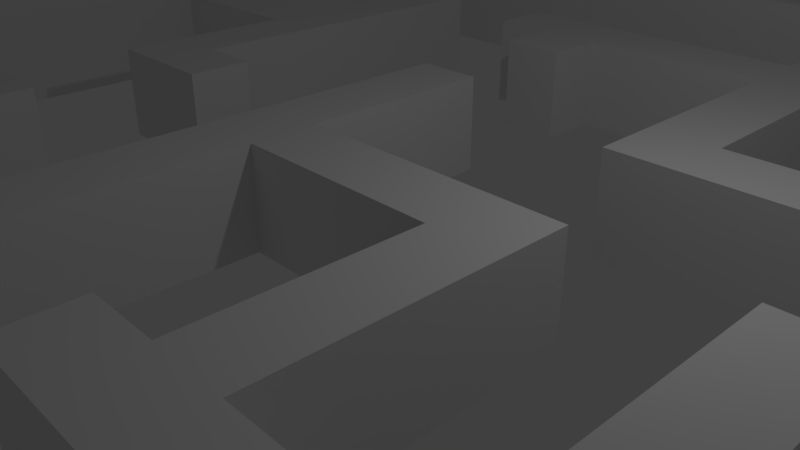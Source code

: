 # Source: MapLvl1.blend  (saved by Blender 2.78.0; exported with 4.5.12 LTS)
import bpy
from mathutils import Matrix  # noqa: F401  (used for matrix-valued properties, if any)

bpy.ops.wm.read_factory_settings(use_empty=True)
scene = bpy.context.scene
scene.name = 'Scene'

# ---- collections
col_collection_1 = bpy.data.collections.new('Collection 1'); scene.collection.children.link(col_collection_1)

# ---- images (referenced by path relative to the original .blend; pixels are not part of the script)
import os
ASSET_DIR = os.environ.get("B2B_ASSET_DIR", "")  # directory of the original .blend (textures are referenced by path, not embedded)
HERE = os.path.dirname(os.path.abspath(__file__))  # packed textures are extracted next to this script under _unpacked/

def load_image(name, relpath, width, height, colorspace="sRGB"):
    """Load a texture the original file referenced (path relative to the .blend, or extracted next to this script)."""
    p = next((c for c in (os.path.join(HERE, relpath), os.path.join(ASSET_DIR, relpath)) if relpath and os.path.exists(c)), "")
    if p:
        img = bpy.data.images.load(p, check_existing=True)
        img.name = name
    else:  # same state as the original file: an image datablock whose file is absent (Cycles renders it pink)
        img = bpy.data.images.new(name, width, height)
        img.source = "FILE"
        img.filepath = "//" + (relpath or name)
    img.colorspace_settings.name = colorspace
    return img
img_material_diffuse_color = load_image('Material Diffuse Color', 'Map lvl1 AO.png', 1024, 1024, 'sRGB')

# ---- materials (node trees are filled in below, after node groups)
mat_material = bpy.data.materials.new('Material')
mat_material.alpha_threshold = 0.0
mat_material.roughness = 0.5

# ---- material node trees
mat_material.use_nodes = True; mat_material.node_tree.nodes.clear()
_N = mat_material.node_tree.nodes; _L = mat_material.node_tree.links
n0 = _N.new('ShaderNodeOutputMaterial'); n0.name = 'Material Output'; n0.location = (300, 300)
n1 = _N.new('ShaderNodeBsdfDiffuse'); n1.name = 'Diffuse BSDF'; n1.location = (10, 300)
n2 = _N.new('ShaderNodeTexImage'); n2.name = 'Image Texture'; n2.location = (0, 0)
n2.width = 140
n2.image = img_material_diffuse_color
_L.new(n1.outputs[0], n0.inputs[0])
n0.is_active_output = True

# ---- world
world_world = bpy.data.worlds.new('World'); scene.world = world_world
world_world.color = (0.05088, 0.05088, 0.05088)
world_world.use_sun_shadow = False
world_world.sun_shadow_jitter_overblur = 0.0
world_world.cycles.sampling_method = 'MANUAL'

# ---- cameras
cam_camera = bpy.data.cameras.new('Camera')
cam_camera.clip_end = 100.0
cam_camera.lens = 35.0
cam_camera.sensor_width = 32.0
cam_camera.sensor_height = 18.0
cam_camera.ortho_scale = 7.314
cam_camera.dof.focus_distance = 0.0

# ---- lights
light_lamp = bpy.data.lights.new('Lamp', 'POINT')
light_lamp.transmission_factor = 0.0
light_lamp.cutoff_distance = 30.0
light_lamp.energy = 100.0
light_lamp.shadow_buffer_clip_start = 1.001
light_lamp.shadow_soft_size = 0.1
light_lamp.shadow_maximum_resolution = 0.006
light_lamp.use_absolute_resolution = True

# ---- meshes
me_cube_001 = bpy.data.meshes.new('Cube.001')
me_cube_001.from_pydata([(10.0, 10.0, 0.0), (9.0, 10.0, 0.0), (8.0, 10.0, 0.0), (7.0, 10.0, 0.0), (6.0, 10.0, 0.0), (5.0, 10.0, 0.0), (4.0, 10.0, 0.0), (3.0, 10.0, 0.0), (2.0, 10.0, 0.0), (1.0, 10.0, 0.0), (10.0, 1.0, 0.0), (10.0, 2.0, 0.0), (10.0, 3.0, 0.0), (10.0, 4.0, 0.0), (10.0, 5.0, 0.0), (10.0, 6.0, 0.0), (10.0, 7.0, 0.0), (10.0, 8.0, 0.0), (10.0, 9.0, 0.0), (2.0, 2.0, 0.0), (2.0, 3.0, 0.0), (2.0, 4.0, 0.0), (2.0, 5.0, 0.0), (2.0, 6.0, 0.0), (2.0, 7.0, 0.0), (2.0, 8.0, 0.0), (2.0, 9.0, 0.0), (3.0, 2.0, 0.0), (3.0, 3.0, 0.0), (3.0, 4.0, 0.0), (3.0, 5.0, 0.0), (3.0, 6.0, 0.0), (3.0, 7.0, 0.0), (3.0, 8.0, 0.0), (3.0, 9.0, 0.0), (4.0, 2.0, 0.0), (4.0, 3.0, 0.0), (5.0, 2.0, 0.0), (5.0, 3.0, 0.0), (4.0, 9.0, 0.0), (5.0, 9.0, 0.0), (6.0, 9.0, 0.0), (7.0, 2.0, 0.0), (7.0, 3.0, 0.0), (7.0, 9.0, 0.0), (8.0, 2.0, 0.0), (8.0, 3.0, 0.0), (8.0, 9.0, 0.0), (9.0, 1.0, 0.0), (9.0, 2.0, 0.0), (9.0, 3.0, 0.0), (9.0, 4.0, 0.0), (9.0, 5.0, 0.0), (9.0, 6.0, 0.0), (9.0, 7.0, 0.0), (9.0, 8.0, 0.0), (9.0, 9.0, 0.0), (-10.0, 10.0, 0.0), (0.0, 10.0, 0.0), (-9.0, 10.0, 0.0), (-8.0, 10.0, 0.0), (-7.0, 10.0, 0.0), (-6.0, 10.0, 0.0), (-5.0, 10.0, 0.0), (-4.0, 10.0, 0.0), (-3.0, 10.0, 0.0), (-2.0, 10.0, 0.0), (-1.0, 10.0, 0.0), (-10.0, 1.0, 0.0), (-10.0, 2.0, 0.0), (-10.0, 3.0, 0.0), (-10.0, 4.0, 0.0), (-10.0, 5.0, 0.0), (-10.0, 6.0, 0.0), (-10.0, 7.0, 0.0), (-10.0, 8.0, 0.0), (-10.0, 9.0, 0.0), (0.0, 9.0, 0.0), (0.0, 7.0, 0.0), (0.0, 6.0, 0.0), (-1.0, 6.0, 0.0), (-1.0, 7.0, 0.0), (-1.0, 9.0, 0.0), (-1.0, 1.0, 0.0), (-1.0, 2.0, 0.0), (-1.0, 3.0, 0.0), (-2.0, 6.0, 0.0), (-2.0, 7.0, 0.0), (-2.0, 9.0, 0.0), (-2.0, 1.0, 0.0), (-2.0, 2.0, 0.0), (-2.0, 3.0, 0.0), (-3.0, 6.0, 0.0), (-3.0, 7.0, 0.0), (-3.0, 9.0, 0.0), (-4.0, 9.0, 0.0), (-4.0, 1.0, 0.0), (-5.0, 9.0, 0.0), (-5.0, 1.0, 0.0), (-5.0, 2.0, 0.0), (-5.0, 3.0, 0.0), (-5.0, 4.0, 0.0), (-5.0, 5.0, 0.0), (-5.0, 6.0, 0.0), (-5.0, 7.0, 0.0), (-6.0, 9.0, 0.0), (-6.0, 1.0, 0.0), (-6.0, 2.0, 0.0), (-6.0, 3.0, 0.0), (-6.0, 5.0, 0.0), (-6.0, 6.0, 0.0), (-6.0, 7.0, 0.0), (-7.0, 9.0, 0.0), (-9.0, 5.0, 0.0), (-8.0, 9.0, 0.0), (-9.0, 1.0, 0.0), (-9.0, 2.0, 0.0), (-9.0, 4.0, 0.0), (-9.0, 6.0, 0.0), (-9.0, 7.0, 0.0), (-9.0, 8.0, 0.0), (-9.0, 9.0, 0.0), (10.0, -10.0, 0.0), (10.0, 0.0, 0.0), (9.0, -10.0, 0.0), (8.0, -10.0, 0.0), (7.0, -10.0, 0.0), (6.0, -10.0, 0.0), (5.0, -10.0, 0.0), (4.0, -10.0, 0.0), (3.0, -10.0, 0.0), (2.0, -10.0, 0.0), (1.0, -10.0, 0.0), (10.0, -1.0, 0.0), (10.0, -2.0, 0.0), (10.0, -3.0, 0.0), (10.0, -4.0, 0.0), (10.0, -5.0, 0.0), (10.0, -6.0, 0.0), (10.0, -7.0, 0.0), (10.0, -8.0, 0.0), (10.0, -9.0, 0.0), (2.0, 0.0, 0.0), (3.0, 0.0, 0.0), (5.0, 0.0, 0.0), (6.0, 0.0, 0.0), (9.0, 0.0, 0.0), (2.0, -1.0, 0.0), (2.0, -2.0, 0.0), (2.0, -3.0, 0.0), (2.0, -4.0, 0.0), (2.0, -5.0, 0.0), (1.0, -9.0, 0.0), (3.0, -1.0, 0.0), (3.0, -2.0, 0.0), (3.0, -3.0, 0.0), (3.0, -4.0, 0.0), (3.0, -5.0, 0.0), (2.0, -9.0, 0.0), (4.0, -4.0, 0.0), (4.0, -5.0, 0.0), (3.0, -9.0, 0.0), (4.0, -9.0, 0.0), (5.0, -1.0, 0.0), (5.0, -2.0, 0.0), (5.0, -3.0, 0.0), (5.0, -4.0, 0.0), (5.0, -5.0, 0.0), (5.0, -6.0, 0.0), (5.0, -7.0, 0.0), (5.0, -9.0, 0.0), (6.0, -1.0, 0.0), (6.0, -2.0, 0.0), (6.0, -3.0, 0.0), (6.0, -4.0, 0.0), (6.0, -5.0, 0.0), (6.0, -6.0, 0.0), (6.0, -7.0, 0.0), (6.0, -9.0, 0.0), (7.0, -9.0, 0.0), (8.0, -9.0, 0.0), (9.0, -1.0, 0.0), (9.0, -2.0, 0.0), (9.0, -3.0, 0.0), (9.0, -4.0, 0.0), (9.0, -5.0, 0.0), (9.0, -6.0, 0.0), (9.0, -7.0, 0.0), (9.0, -8.0, 0.0), (9.0, -9.0, 0.0), (-10.0, -10.0, 0.0), (0.0, -10.0, 0.0), (-10.0, 0.0, 0.0), (1.0, 0.0, 0.0), (-9.0, -10.0, 0.0), (-8.0, -10.0, 0.0), (-7.0, -10.0, 0.0), (-6.0, -10.0, 0.0), (-5.0, -10.0, 0.0), (-4.0, -10.0, 0.0), (-3.0, -10.0, 0.0), (-2.0, -10.0, 0.0), (-1.0, -10.0, 0.0), (-10.0, -1.0, 0.0), (-10.0, -2.0, 0.0), (-10.0, -3.0, 0.0), (-10.0, -4.0, 0.0), (-10.0, -5.0, 0.0), (-10.0, -6.0, 0.0), (-10.0, -7.0, 0.0), (-10.0, -8.0, 0.0), (-10.0, -9.0, 0.0), (0.0, 0.0, 0.0), (-1.0, 0.0, 0.0), (-2.0, 0.0, 0.0), (-4.0, 0.0, 0.0), (-5.0, 0.0, 0.0), (-6.0, 0.0, 0.0), (-9.0, 0.0, 0.0), (0.0, -9.0, 0.0), (1.0, -5.0, 0.0), (1.0, -4.0, 0.0), (1.0, -1.0, 0.0), (0.0, -1.0, 0.0), (-1.0, -9.0, 0.0), (-1.0, -1.0, 0.0), (-1.0, -2.0, 0.0), (-1.0, -3.0, 0.0), (-1.0, -4.0, 0.0), (-1.0, -5.0, 0.0), (-1.0, -6.0, 0.0), (-1.0, -7.0, 0.0), (-2.0, -9.0, 0.0), (-2.0, -1.0, 0.0), (-2.0, -2.0, 0.0), (-2.0, -3.0, 0.0), (-2.0, -4.0, 0.0), (-2.0, -5.0, 0.0), (-2.0, -6.0, 0.0), (-2.0, -7.0, 0.0), (-3.0, -9.0, 0.0), (-4.0, -9.0, 0.0), (-5.0, -9.0, 0.0), (-5.0, -2.0, 0.0), (-5.0, -3.0, 0.0), (-5.0, -4.0, 0.0), (-5.0, -5.0, 0.0), (-5.0, -6.0, 0.0), (-5.0, -7.0, 0.0), (-5.0, -8.0, 0.0), (-6.0, -2.0, 0.0), (-6.0, -3.0, 0.0), (-6.0, -4.0, 0.0), (-6.0, -5.0, 0.0), (-6.0, -6.0, 0.0), (-6.0, -7.0, 0.0), (-6.0, -8.0, 0.0), (-6.0, -9.0, 0.0), (-8.0, -9.0, 0.0), (-9.0, -1.0, 0.0), (-9.0, -2.0, 0.0), (-9.0, -3.0, 0.0), (-9.0, -4.0, 0.0), (-9.0, -5.0, 0.0), (-9.0, -6.0, 0.0), (-9.0, -7.0, 0.0), (-9.0, -8.0, 0.0), (-9.0, -9.0, 0.0), (-4.0, 0.0, 1.5), (-5.0, 0.0, 1.5), (-6.0, 0.0, 1.5), (-4.0, 1.0, 1.5), (-5.0, 1.0, 1.5), (-5.0, 2.0, 1.5), (-5.0, 3.0, 1.5), (-5.0, 4.0, 1.5), (-5.0, 5.0, 1.5), (-5.0, 6.0, 1.5), (-5.0, 7.0, 1.5), (-6.0, 1.0, 1.5), (-6.0, 2.0, 1.5), (-6.0, 3.0, 1.5), (-6.0, 4.0, 1.5), (-6.0, 5.0, 1.5), (-6.0, 6.0, 1.5), (-6.0, 7.0, 1.5), (-9.0, 5.0, 1.5), (-5.0, -2.0, 1.5), (-5.0, -3.0, 1.5), (-5.0, -4.0, 1.5), (-5.0, -5.0, 1.5), (-5.0, -6.0, 1.5), (-5.0, -7.0, 1.5), (-5.0, -8.0, 1.5), (-5.0, -9.0, 1.5), (-6.0, -2.0, 1.5), (-6.0, -3.0, 1.5), (-6.0, -4.0, 1.5), (-6.0, -5.0, 1.5), (-6.0, -6.0, 1.5), (-6.0, -7.0, 1.5), (-6.0, -8.0, 1.5), (-6.0, -9.0, 1.5), (1.0, 10.0, 2.0), (0.0, 10.0, 2.0), (10.0, 9.0, 2.0), (10.0, 10.0, 2.0), (9.0, 0.0, 2.0), (10.0, 0.0, 2.0), (9.0, 10.0, 2.0), (8.0, 10.0, 2.0), (7.0, 10.0, 2.0), (6.0, 10.0, 2.0), (5.0, 10.0, 2.0), (4.0, 10.0, 2.0), (3.0, 10.0, 2.0), (2.0, 10.0, 2.0), (10.0, 1.0, 2.0), (10.0, 2.0, 2.0), (10.0, 3.0, 2.0), (10.0, 4.0, 2.0), (10.0, 5.0, 2.0), (10.0, 6.0, 2.0), (10.0, 7.0, 2.0), (10.0, 8.0, 2.0), (0.0, 9.0, 2.0), (1.0, 9.0, 2.0), (2.0, 9.0, 2.0), (3.0, 9.0, 2.0), (4.0, 9.0, 2.0), (5.0, 9.0, 2.0), (6.0, 9.0, 2.0), (7.0, 9.0, 2.0), (8.0, 9.0, 2.0), (9.0, 9.0, 2.0), (9.0, 1.0, 2.0), (9.0, 2.0, 2.0), (9.0, 3.0, 2.0), (9.0, 4.0, 2.0), (9.0, 5.0, 2.0), (9.0, 6.0, 2.0), (9.0, 7.0, 2.0), (9.0, 8.0, 2.0), (-1.0, 10.0, 2.0), (-10.0, 9.0, 2.0), (-10.0, 10.0, 2.0), (-9.0, 0.0, 2.0), (-10.0, 0.0, 2.0), (-9.0, 10.0, 2.0), (-8.0, 10.0, 2.0), (-7.0, 10.0, 2.0), (-6.0, 10.0, 2.0), (-5.0, 10.0, 2.0), (-4.0, 10.0, 2.0), (-3.0, 10.0, 2.0), (-2.0, 10.0, 2.0), (-10.0, 1.0, 2.0), (-10.0, 2.0, 2.0), (-10.0, 3.0, 2.0), (-10.0, 4.0, 2.0), (-10.0, 5.0, 2.0), (-10.0, 6.0, 2.0), (-10.0, 7.0, 2.0), (-10.0, 8.0, 2.0), (-1.0, 9.0, 2.0), (-2.0, 9.0, 2.0), (-3.0, 9.0, 2.0), (-4.0, 9.0, 2.0), (-5.0, 9.0, 2.0), (-6.0, 9.0, 2.0), (-7.0, 9.0, 2.0), (-8.0, 9.0, 2.0), (-9.0, 9.0, 2.0), (-9.0, 1.0, 2.0), (-9.0, 2.0, 2.0), (-9.0, 3.0, 2.0), (-9.0, 4.0, 2.0), (-9.0, 5.0, 2.0), (-9.0, 6.0, 2.0), (-9.0, 7.0, 2.0), (-9.0, 8.0, 2.0), (1.0, -10.0, 2.0), (0.0, -10.0, 2.0), (10.0, -9.0, 2.0), (10.0, -10.0, 2.0), (9.0, -10.0, 2.0), (8.0, -10.0, 2.0), (7.0, -10.0, 2.0), (6.0, -10.0, 2.0), (5.0, -10.0, 2.0), (4.0, -10.0, 2.0), (3.0, -10.0, 2.0), (2.0, -10.0, 2.0), (10.0, -1.0, 2.0), (10.0, -2.0, 2.0), (10.0, -3.0, 2.0), (10.0, -4.0, 2.0), (10.0, -5.0, 2.0), (10.0, -6.0, 2.0), (10.0, -7.0, 2.0), (10.0, -8.0, 2.0), (0.0, -9.0, 2.0), (1.0, -9.0, 2.0), (2.0, -9.0, 2.0), (3.0, -9.0, 2.0), (4.0, -9.0, 2.0), (5.0, -9.0, 2.0), (6.0, -9.0, 2.0), (7.0, -9.0, 2.0), (8.0, -9.0, 2.0), (9.0, -9.0, 2.0), (9.0, -1.0, 2.0), (9.0, -2.0, 2.0), (9.0, -3.0, 2.0), (9.0, -4.0, 2.0), (9.0, -5.0, 2.0), (9.0, -6.0, 2.0), (9.0, -7.0, 2.0), (9.0, -8.0, 2.0), (-1.0, -10.0, 2.0), (-10.0, -9.0, 2.0), (-10.0, -10.0, 2.0), (-9.0, -10.0, 2.0), (-8.0, -10.0, 2.0), (-7.0, -10.0, 2.0), (-6.0, -10.0, 2.0), (-5.0, -10.0, 2.0), (-4.0, -10.0, 2.0), (-3.0, -10.0, 2.0), (-2.0, -10.0, 2.0), (-10.0, -1.0, 2.0), (-10.0, -2.0, 2.0), (-10.0, -3.0, 2.0), (-10.0, -4.0, 2.0), (-10.0, -5.0, 2.0), (-10.0, -6.0, 2.0), (-10.0, -7.0, 2.0), (-10.0, -8.0, 2.0), (-1.0, -9.0, 2.0), (-2.0, -9.0, 2.0), (-3.0, -9.0, 2.0), (-4.0, -9.0, 2.0), (-5.0, -9.0, 2.0), (-6.0, -9.0, 2.0), (-7.0, -9.0, 2.0), (-8.0, -9.0, 2.0), (-9.0, -9.0, 2.0), (-9.0, -1.0, 2.0), (-9.0, -2.0, 2.0), (-9.0, -3.0, 2.0), (-9.0, -4.0, 2.0), (-9.0, -5.0, 2.0), (-9.0, -6.0, 2.0), (-9.0, -7.0, 2.0), (-9.0, -8.0, 2.0), (1.0, 0.0, 1.5), (2.0, 0.0, 1.5), (3.0, 0.0, 1.5), (5.0, 0.0, 1.5), (6.0, 0.0, 1.5), (0.0, 7.0, 1.5), (0.0, 6.0, 1.5), (2.0, 2.0, 1.5), (2.0, 3.0, 1.5), (2.0, 4.0, 1.5), (2.0, 5.0, 1.5), (2.0, 6.0, 1.5), (2.0, 7.0, 1.5), (2.0, 8.0, 1.5), (2.0, 9.0, 1.5), (3.0, 2.0, 1.5), (3.0, 3.0, 1.5), (3.0, 4.0, 1.5), (3.0, 5.0, 1.5), (3.0, 6.0, 1.5), (3.0, 7.0, 1.5), (3.0, 8.0, 1.5), (3.0, 9.0, 1.5), (4.0, 2.0, 1.5), (4.0, 3.0, 1.5), (5.0, 2.0, 1.5), (5.0, 3.0, 1.5), (7.0, 2.0, 1.5), (7.0, 3.0, 1.5), (8.0, 2.0, 1.5), (8.0, 3.0, 1.5), (9.0, 2.0, 1.5), (9.0, 3.0, 1.5), (0.0, 0.0, 1.5), (-1.0, 0.0, 1.5), (-2.0, 0.0, 1.5), (-1.0, 6.0, 1.5), (-1.0, 7.0, 1.5), (-1.0, 1.0, 1.5), (-1.0, 2.0, 1.5), (-1.0, 3.0, 1.5), (-2.0, 6.0, 1.5), (-2.0, 7.0, 1.5), (-2.0, 1.0, 1.5), (-2.0, 2.0, 1.5), (-2.0, 3.0, 1.5), (-3.0, 6.0, 1.5), (-3.0, 7.0, 1.5), (1.0, -1.0, 1.5), (1.0, -5.0, 1.5), (1.0, -4.0, 1.5), (2.0, -1.0, 1.5), (2.0, -2.0, 1.5), (2.0, -3.0, 1.5), (2.0, -4.0, 1.5), (2.0, -5.0, 1.5), (3.0, -1.0, 1.5), (3.0, -2.0, 1.5), (3.0, -3.0, 1.5), (3.0, -4.0, 1.5), (3.0, -5.0, 1.5), (4.0, -4.0, 1.5), (4.0, -5.0, 1.5), (5.0, -5.0, 1.5), (5.0, -1.0, 1.5), (5.0, -2.0, 1.5), (5.0, -3.0, 1.5), (5.0, -4.0, 1.5), (5.0, -6.0, 1.5), (5.0, -7.0, 1.5), (6.0, -1.0, 1.5), (6.0, -2.0, 1.5), (6.0, -3.0, 1.5), (6.0, -4.0, 1.5), (6.0, -5.0, 1.5), (6.0, -6.0, 1.5), (6.0, -7.0, 1.5), (0.0, -1.0, 1.5), (-1.0, -1.0, 1.5), (-1.0, -2.0, 1.5), (-1.0, -3.0, 1.5), (-1.0, -4.0, 1.5), (-1.0, -5.0, 1.5), (-1.0, -6.0, 1.5), (-1.0, -7.0, 1.5), (-2.0, -1.0, 1.5), (-2.0, -2.0, 1.5), (-2.0, -3.0, 1.5), (-2.0, -4.0, 1.5), (-2.0, -5.0, 1.5), (-2.0, -6.0, 1.5), (-2.0, -7.0, 1.5), (-1.0, 5.0, 0.0), (-2.0, 5.0, 0.0), (-1.0, 5.0, 1.5), (-2.0, 5.0, 1.5), (-9.0, 3.0, 0.0), (-9.0, 4.0, 1.5), (-9.0, 3.0, 1.5)], [], [(203, 204, 431, 430), (188, 189, 410, 418), (137, 136, 396, 397), (76, 75, 363, 344), (192, 203, 430, 347), (187, 188, 418, 417), (136, 135, 395, 396), (75, 74, 362, 363), (105, 97, 368, 369), (201, 202, 419, 429), (237, 238, 545, 544), (31, 32, 475, 474), (160, 167, 518, 517), (80, 79, 461, 491), (163, 164, 520, 519), (79, 23, 466, 461), (220, 151, 510, 504), (236, 237, 544, 543), (30, 31, 474, 473), (166, 159, 516, 522), (144, 163, 519, 458), (150, 221, 505, 509), (186, 187, 417, 416), (135, 134, 394, 395), (74, 73, 361, 362), (200, 201, 429, 428), (185, 186, 416, 415), (242, 443, 442), (134, 133, 393, 394), (73, 72, 360, 361), (199, 200, 428, 427), (184, 185, 415, 414), (133, 123, 308, 393), (120, 121, 372, 380), (72, 71, 359, 360), (198, 199, 427, 426), (183, 184, 414, 413), (132, 131, 392, 381), (119, 120, 380, 379), (71, 70, 358, 359), (267, 266, 454, 446), (235, 236, 543, 542), (29, 30, 473, 472), (156, 155, 513, 514), (38, 36, 479, 481), (234, 235, 542, 541), (100, 101, 275, 274), (111, 110, 284, 285), (242, 249, 293, 294), (99, 100, 274, 273), (257, 242, 294, 302), (249, 248, 292, 293), (110, 109, 283, 284), (98, 99, 273, 272), (248, 247, 291, 292), (217, 216, 269, 270), (197, 198, 426, 425), (182, 183, 413, 412), (131, 130, 391, 392), (40, 41, 331, 330), (118, 119, 379, 378), (170, 162, 405, 406), (70, 69, 357, 358), (266, 265, 453, 454), (196, 197, 425, 424), (181, 182, 412, 411), (130, 129, 390, 391), (113, 118, 378, 377), (69, 68, 356, 357), (265, 264, 452, 453), (195, 196, 424, 423), (146, 181, 411, 307), (129, 128, 389, 390), (117, 113, 377, 376), (68, 192, 347, 356), (28, 29, 472, 471), (155, 154, 512, 513), (84, 85, 495, 494), (35, 37, 480, 478), (145, 144, 458, 459), (233, 234, 541, 540), (154, 153, 511, 512), (83, 84, 494, 493), (222, 147, 506, 503), (214, 233, 540, 490), (153, 143, 457, 511), (225, 223, 532, 533), (213, 83, 493, 489), (169, 177, 531, 524), (87, 93, 502, 497), (143, 142, 456, 457), (26, 25, 468, 469), (264, 263, 451, 452), (56, 55, 342, 334), (194, 195, 423, 422), (128, 127, 388, 389), (551, 117, 376, 375), (67, 66, 355, 343), (263, 262, 450, 451), (55, 54, 341, 342), (190, 194, 422, 421), (127, 126, 387, 388), (116, 551, 375, 374), (66, 65, 354, 355), (262, 261, 449, 450), (54, 53, 340, 341), (97, 95, 367, 368), (211, 190, 421, 420), (126, 125, 386, 387), (115, 116, 374, 373), (65, 64, 353, 354), (142, 193, 455, 456), (231, 230, 538, 539), (25, 24, 467, 468), (157, 160, 517, 515), (230, 229, 537, 538), (159, 156, 514, 516), (37, 38, 481, 480), (50, 46, 485, 487), (247, 246, 290, 291), (256, 257, 302, 301), (109, 113, 286, 283), (216, 215, 268, 269), (108, 107, 280, 281), (246, 245, 289, 290), (261, 260, 448, 449), (53, 52, 339, 340), (202, 191, 382, 419), (241, 242, 442, 441), (125, 124, 385, 386), (218, 115, 373, 346), (64, 63, 352, 353), (260, 259, 447, 448), (52, 51, 338, 339), (268, 271, 272, 269), (269, 272, 279, 270), (272, 273, 280, 279), (273, 274, 281, 280), (274, 275, 282, 281), (275, 276, 283, 282), (276, 277, 284, 283), (277, 278, 285, 284), (282, 283, 286, 552), (287, 295, 296, 288), (288, 296, 297, 289), (289, 297, 298, 290), (290, 298, 299, 291), (291, 299, 300, 292), (292, 300, 301, 293), (293, 301, 302, 294), (215, 96, 271, 268), (96, 98, 272, 271), (101, 102, 276, 275), (102, 103, 277, 276), (104, 111, 285, 278), (103, 104, 278, 277), (250, 251, 296, 295), (251, 252, 297, 296), (243, 250, 295, 287), (252, 253, 298, 297), (253, 254, 299, 298), (244, 243, 287, 288), (106, 217, 270, 279), (254, 255, 300, 299), (245, 244, 288, 289), (107, 106, 279, 280), (255, 256, 301, 300), (334, 305, 306, 309), (325, 326, 303, 304), (326, 327, 316, 303), (327, 328, 315, 316), (328, 329, 314, 315), (329, 330, 313, 314), (330, 331, 312, 313), (331, 332, 311, 312), (332, 333, 310, 311), (333, 334, 309, 310), (307, 308, 317, 335), (335, 317, 318, 336), (336, 318, 319, 337), (337, 319, 320, 338), (338, 320, 321, 339), (339, 321, 322, 340), (340, 322, 323, 341), (341, 323, 324, 342), (342, 324, 305, 334), (372, 348, 345, 344), (325, 304, 343, 364), (364, 343, 355, 365), (365, 355, 354, 366), (366, 354, 353, 367), (367, 353, 352, 368), (368, 352, 351, 369), (369, 351, 350, 370), (370, 350, 349, 371), (371, 349, 348, 372), (346, 373, 356, 347), (373, 374, 357, 356), (374, 375, 358, 357), (375, 376, 359, 358), (376, 377, 360, 359), (377, 378, 361, 360), (378, 379, 362, 361), (379, 380, 363, 362), (380, 372, 344, 363), (410, 385, 384, 383), (401, 382, 381, 402), (402, 381, 392, 403), (403, 392, 391, 404), (404, 391, 390, 405), (405, 390, 389, 406), (406, 389, 388, 407), (407, 388, 387, 408), (408, 387, 386, 409), (409, 386, 385, 410), (307, 411, 393, 308), (411, 412, 394, 393), (412, 413, 395, 394), (413, 414, 396, 395), (414, 415, 397, 396), (415, 416, 398, 397), (416, 417, 399, 398), (417, 418, 400, 399), (418, 410, 383, 400), (446, 420, 421, 422), (401, 438, 419, 382), (438, 439, 429, 419), (439, 440, 428, 429), (440, 441, 427, 428), (441, 442, 426, 427), (442, 443, 425, 426), (443, 444, 424, 425), (444, 445, 423, 424), (445, 446, 422, 423), (346, 347, 430, 447), (447, 430, 431, 448), (448, 431, 432, 449), (449, 432, 433, 450), (450, 433, 434, 451), (451, 434, 435, 452), (452, 435, 436, 453), (453, 436, 437, 454), (454, 437, 420, 446), (77, 26, 326, 325), (138, 137, 397, 398), (204, 205, 432, 431), (139, 138, 398, 399), (205, 206, 433, 432), (178, 170, 406, 407), (41, 44, 332, 331), (140, 139, 399, 400), (206, 207, 434, 433), (219, 224, 438, 401), (141, 140, 400, 383), (207, 208, 435, 434), (82, 77, 325, 364), (208, 209, 436, 435), (242, 257, 444, 443), (209, 210, 437, 436), (210, 211, 420, 437), (112, 105, 369, 370), (152, 219, 401, 402), (26, 34, 327, 326), (179, 178, 407, 408), (44, 47, 333, 332), (224, 232, 439, 438), (88, 82, 364, 365), (257, 258, 445, 444), (114, 112, 370, 371), (9, 58, 304, 303), (18, 0, 306, 305), (158, 152, 402, 403), (34, 328, 327), (0, 1, 309, 306), (180, 179, 408, 409), (47, 56, 334, 333), (232, 240, 440, 439), (1, 2, 310, 309), (2, 3, 311, 310), (94, 88, 365, 366), (3, 4, 312, 311), (258, 267, 446, 445), (4, 5, 313, 312), (121, 114, 371, 372), (5, 6, 314, 313), (6, 7, 315, 314), (161, 158, 403, 404), (34, 39, 329, 328), (7, 8, 316, 315), (8, 9, 303, 316), (123, 10, 317, 308), (189, 180, 409, 410), (240, 241, 441, 440), (10, 11, 318, 317), (58, 67, 343, 304), (11, 12, 319, 318), (95, 94, 366, 367), (57, 76, 344, 345), (12, 13, 320, 319), (13, 14, 321, 320), (59, 57, 345, 348), (14, 15, 322, 321), (48, 146, 307, 335), (60, 59, 348, 349), (191, 132, 381, 382), (15, 16, 323, 322), (49, 48, 335, 336), (61, 60, 349, 350), (162, 161, 404, 405), (39, 40, 330, 329), (122, 141, 383, 384), (16, 17, 324, 323), (50, 49, 336, 337), (62, 61, 350, 351), (17, 18, 305, 324), (51, 50, 337, 338), (259, 218, 346, 447), (63, 62, 351, 352), (124, 122, 384, 385), (461, 466, 467, 460), (462, 470, 471, 463), (463, 471, 472, 464), (464, 472, 473, 465), (465, 473, 474, 466), (466, 474, 475, 467), (467, 475, 476, 468), (468, 476, 477, 469), (470, 478, 479, 471), (478, 480, 481, 479), (482, 484, 485, 483), (484, 486, 487, 485), (461, 460, 492, 491), (491, 492, 497, 496), (489, 493, 498, 490), (493, 494, 499, 498), (494, 495, 500, 499), (496, 497, 502, 501), (455, 503, 506, 456), (505, 504, 510, 509), (456, 506, 511, 457), (506, 507, 512, 511), (507, 508, 513, 512), (508, 509, 514, 513), (509, 510, 515, 514), (514, 515, 517, 516), (516, 517, 518, 522), (458, 519, 525, 459), (519, 520, 526, 525), (520, 521, 527, 526), (521, 522, 528, 527), (522, 518, 529, 528), (518, 523, 530, 529), (523, 524, 531, 530), (455, 488, 532, 503), (488, 489, 533, 532), (489, 490, 540, 533), (533, 540, 541, 534), (534, 541, 542, 535), (535, 542, 543, 536), (536, 543, 544, 537), (537, 544, 545, 538), (538, 545, 546, 539), (24, 78, 460, 467), (164, 165, 521, 520), (193, 212, 488, 455), (78, 81, 492, 460), (32, 33, 476, 475), (238, 239, 546, 545), (165, 166, 522, 521), (212, 213, 489, 488), (33, 34, 477, 476), (167, 168, 523, 518), (89, 214, 490, 498), (19, 27, 470, 462), (168, 169, 524, 523), (90, 89, 498, 499), (221, 220, 504, 505), (42, 45, 484, 482), (91, 90, 499, 500), (46, 43, 483, 485), (151, 157, 515, 510), (171, 145, 459, 525), (491, 496, 550, 549), (239, 231, 539, 546), (172, 171, 525, 526), (42, 482, 483, 43), (81, 87, 497, 492), (93, 92, 501, 502), (173, 172, 526, 527), (34, 26, 469, 477), (174, 173, 527, 528), (223, 222, 503, 532), (147, 148, 507, 506), (20, 19, 462, 463), (226, 225, 533, 534), (175, 174, 528, 529), (148, 149, 508, 507), (21, 20, 463, 464), (227, 226, 534, 535), (27, 35, 478, 470), (176, 175, 529, 530), (49, 50, 487, 486), (149, 150, 509, 508), (22, 21, 464, 465), (228, 227, 535, 536), (36, 28, 471, 479), (177, 176, 530, 531), (85, 91, 500, 495), (45, 49, 486, 484), (23, 22, 465, 466), (229, 228, 536, 537), (501, 92, 86, 496), (548, 547, 549, 550), (80, 491, 549, 547), (496, 86, 548, 550), (86, 80, 547, 548), (281, 282, 552, 553), (108, 281, 553, 551)])
_uv = me_cube_001.uv_layers.new(name='UVMap')
_uv.uv.foreach_set('vector', [0.0, 0.0, 0.0, 0.0, 0.0, 0.0, 0.0, 0.0, 0.0, 0.0, 0.0, 0.0, 0.0, 0.0, 0.0, 0.0, 0.0, 0.0, 0.0, 0.0, 0.0, 0.0, 0.0, 0.0, 0.0, 0.0, 0.0, 0.0, 0.0, 0.0, 0.0, 0.0, 0.0, 0.0, 0.0, 0.0, 0.0, 0.0, 0.0, 0.0, 0.0, 0.0, 0.0, 0.0, 0.0, 0.0, 0.0, 0.0, 0.0, 0.0, 0.0, 0.0, 0.0, 0.0, 0.0, 0.0, 0.0, 0.0, 0.0, 0.0, 0.0, 0.0, 0.0, 0.0, 0.0, 0.0, 0.0, 0.0, 0.0, 0.0, 0.0, 0.0, 0.0, 0.0, 0.0, 0.0, 0.0, 0.0, 0.0, 0.0, 0.0, 0.0, 0.0, 0.0, 0.0, 0.0, 0.0, 0.0, 0.0, 0.0, 0.0, 0.0, 0.0, 0.0, 0.0, 0.0, 0.0, 0.0, 0.0, 0.0, 0.0, 0.0, 0.0, 0.0, 0.0, 0.0, 0.0, 0.0, 0.0, 0.0, 0.0, 0.0, 0.0, 0.0, 0.0, 0.0, 0.0, 0.0, 0.0, 0.0, 0.0, 0.0, 0.0, 0.0, 0.0, 0.0, 0.0, 0.0, 0.0, 0.0, 0.0, 0.0, 0.0, 0.0, 0.0, 0.0, 0.0, 0.0, 0.0, 0.0, 0.0, 0.0, 0.0, 0.0, 0.0, 0.0, 0.0, 0.0, 0.0, 0.0, 0.0, 0.0, 0.0, 0.0, 0.0, 0.0, 0.0, 0.0, 0.0, 0.0, 0.0, 0.0, 0.0, 0.0, 0.0, 0.0, 0.0, 0.0, 0.0, 0.0, 0.0, 0.0, 0.0, 0.0, 0.0, 0.0, 0.0, 0.0, 0.0, 0.0, 0.0, 0.0, 0.0, 0.0, 0.0, 0.0, 0.0, 0.0, 0.0, 0.0, 0.0, 0.0, 0.0, 0.0, 0.0, 0.0, 0.0, 0.0, 0.0, 0.0, 0.0, 0.0, 0.0, 0.0, 0.0, 0.0, 0.0, 0.0, 0.0, 0.0, 0.0, 0.0, 0.0, 0.0, 0.0, 0.0, 0.0, 0.0, 0.0, 0.0, 0.0, 0.0, 0.0, 0.0, 0.0, 0.0, 0.0, 0.0, 0.0, 0.0, 0.0, 0.0, 0.0, 0.0, 0.0, 0.0, 0.0, 0.0, 0.0, 0.0, 0.0, 0.0, 0.0, 0.0, 0.0, 0.0, 0.0, 0.0, 0.0, 0.0, 0.0, 0.0, 0.0, 0.0, 0.0, 0.0, 0.0, 0.0, 0.0, 0.0, 0.0, 0.0, 0.0, 0.0, 0.0, 0.0, 0.0, 0.0, 0.0, 0.0, 0.0, 0.0, 0.0, 0.0, 0.0, 0.0, 0.0, 0.0, 0.0, 0.0, 0.0, 0.0, 0.0, 0.0, 0.0, 0.0, 0.0, 0.0, 0.0, 0.0, 0.0, 0.0, 0.0, 0.0, 0.0, 0.0, 0.0, 0.0, 0.0, 0.0, 0.0, 0.0, 0.0, 0.0, 0.0, 0.0, 0.0, 0.0, 0.0, 0.0, 0.0, 0.0, 0.0, 0.0, 0.0, 0.0, 0.0, 0.0, 0.0, 0.0, 0.0, 0.0, 0.0, 0.0, 0.0, 0.0, 0.0, 0.0, 0.0, 0.0, 0.0, 0.0, 0.0, 0.0, 0.0, 0.0, 0.0, 0.0, 0.0, 0.0, 0.0, 0.0, 0.0, 0.0, 0.0, 0.0, 0.0, 0.0, 0.0, 0.0, 0.0, 0.0, 0.0, 0.0, 0.0, 0.0, 0.0, 0.0, 0.0, 0.0, 0.0, 0.0, 0.0, 0.0, 0.0, 0.0, 0.0, 0.0, 0.0, 0.0, 0.0, 0.0, 0.0, 0.0, 0.0, 0.0, 0.0, 0.0, 0.0, 0.0, 0.0, 0.0, 0.0, 0.0, 0.0, 0.0, 0.0, 0.0, 0.0, 0.0, 0.0, 0.0, 0.0, 0.0, 0.0, 0.0, 0.0, 0.0, 0.0, 0.0, 0.0, 0.0, 0.0, 0.0, 0.0, 0.0, 0.0, 0.0, 0.0, 0.0, 0.0, 0.0, 0.0, 0.0, 0.0, 0.0, 0.0, 0.0, 0.0, 0.0, 0.0, 0.0, 0.0, 0.0, 0.0, 0.0, 0.0, 0.0, 0.0, 0.0, 0.0, 0.0, 0.0, 0.0, 0.0, 0.0, 0.0, 0.0, 0.0, 0.0, 0.0, 0.0, 0.0, 0.0, 0.0, 0.0, 0.0, 0.0, 0.0, 0.0, 0.0, 0.0, 0.0, 0.0, 0.0, 0.0, 0.0, 0.0, 0.0, 0.0, 0.0, 0.0, 0.0, 0.0, 0.0, 0.0, 0.0, 0.0, 0.0, 0.0, 0.0, 0.0, 0.0, 0.0, 0.0, 0.0, 0.0, 0.0, 0.0, 0.0, 0.0, 0.0, 0.0, 0.0, 0.0, 0.0, 0.0, 0.0, 0.0, 0.0, 0.0, 0.0, 0.0, 0.0, 0.0, 0.0, 0.0, 0.0, 0.0, 0.0, 0.0, 0.0, 0.0, 0.0, 0.0, 0.0, 0.0, 0.0, 0.0, 0.0, 0.0, 0.0, 0.0, 0.0, 0.0, 0.0, 0.0, 0.0, 0.0, 0.0, 0.0, 0.0, 0.0, 0.0, 0.0, 0.0, 0.0, 0.0, 0.0, 0.0, 0.0, 0.0, 0.0, 0.0, 0.0, 0.0, 0.0, 0.0, 0.0, 0.0, 0.0, 0.0, 0.0, 0.0, 0.0, 0.0, 0.0, 0.0, 0.0, 0.0, 0.0, 0.0, 0.0, 0.0, 0.0, 0.0, 0.0, 0.0, 0.0, 0.0, 0.0, 0.0, 0.0, 0.0, 0.0, 0.0, 0.0, 0.0, 0.0, 0.0, 0.0, 0.0, 0.0, 0.0, 0.0, 0.0, 0.0, 0.0, 0.0, 0.0, 0.0, 0.0, 0.0, 0.0, 0.0, 0.0, 0.0, 0.0, 0.0, 0.0, 0.0, 0.0, 0.0, 0.0, 0.0, 0.0, 0.0, 0.0, 0.0, 0.0, 0.0, 0.0, 0.0, 0.0, 0.0, 0.0, 0.0, 0.0, 0.0, 0.0, 0.0, 0.0, 0.0, 0.0, 0.0, 0.0, 0.0, 0.0, 0.0, 0.0, 0.0, 0.0, 0.0, 0.0, 0.0, 0.0, 0.0, 0.0, 0.0, 0.0, 0.0, 0.0, 0.0, 0.0, 0.0, 0.0, 0.0, 0.0, 0.0, 0.0, 0.0, 0.0, 0.0, 0.0, 0.0, 0.0, 0.0, 0.0, 0.0, 0.0, 0.0, 0.0, 0.0, 0.0, 0.0, 0.0, 0.0, 0.0, 0.0, 0.0, 0.0, 0.0, 0.0, 0.0, 0.0, 0.0, 0.0, 0.0, 0.0, 0.0, 0.0, 0.0, 0.0, 0.0, 0.0, 0.0, 0.0, 0.0, 0.0, 0.0, 0.0, 0.0, 0.0, 0.0, 0.0, 0.0, 0.0, 0.0, 0.0, 0.0, 0.0, 0.0, 0.0, 0.0, 0.0, 0.0, 0.0, 0.0, 0.0, 0.0, 0.0, 0.0, 0.0, 0.0, 0.0, 0.0, 0.0, 0.0, 0.0, 0.0, 0.0, 0.0, 0.0, 0.0, 0.0, 0.0, 0.0, 0.0, 0.0, 0.0, 0.0, 0.0, 0.0, 0.0, 0.0, 0.0, 0.0, 0.0, 0.0, 0.0, 0.0, 0.0, 0.0, 0.0, 0.0, 0.0, 0.0, 0.0, 0.0, 0.0, 0.0, 0.0, 0.0, 0.0, 0.0, 0.0, 0.0, 0.0, 0.0, 0.0, 0.0, 0.0, 0.0, 0.0, 0.0, 0.0, 0.0, 0.0, 0.0, 0.0, 0.0, 0.0, 0.0, 0.0, 0.0, 0.0, 0.0, 0.0, 0.0, 0.0, 0.0, 0.0, 0.0, 0.0, 0.0, 0.0, 0.0, 0.0, 0.0, 0.0, 0.0, 0.0, 0.0, 0.0, 0.0, 0.0, 0.0, 0.0, 0.0, 0.0, 0.0, 0.0, 0.0, 0.0, 0.0, 0.0, 0.0, 0.0, 0.0, 0.0, 0.0, 0.0, 0.0, 0.0, 0.0, 0.0, 0.0, 0.0, 0.0, 0.0, 0.0, 0.0, 0.0, 0.0, 0.0, 0.0, 0.0, 0.0, 0.0, 0.0, 0.0, 0.0, 0.0, 0.0, 0.0, 0.0, 0.0, 0.0, 0.0, 0.0, 0.0, 0.0, 0.0, 0.0, 0.0, 0.0, 0.0, 0.0, 0.0, 0.0, 0.0, 0.0, 0.0, 0.0, 0.0, 0.0, 0.0, 0.0, 0.0, 0.0, 0.0, 0.0, 0.0, 0.0, 0.0, 0.0, 0.0, 0.0, 0.0, 0.0, 0.0, 0.0, 0.0, 0.0, 0.0, 0.0, 0.0, 0.0, 0.0, 0.0, 0.0, 0.0, 0.0, 0.0, 0.0, 0.0, 0.0, 0.0, 0.0, 0.0, 0.0, 0.0, 0.0, 0.0, 0.0, 0.0, 0.0, 0.0, 0.0, 0.0, 0.0, 0.0, 0.0, 0.0, 0.0, 0.0, 0.0, 0.0, 0.0, 0.0, 0.0, 0.0, 0.0, 0.0, 0.0, 0.0, 0.0, 0.0, 0.0, 0.0, 0.0, 0.0, 0.0, 0.0, 0.0, 0.0, 0.0, 0.0, 0.0, 0.0, 0.0, 0.0, 0.0, 0.0, 0.0, 0.0, 0.0, 0.0, 0.0, 0.0, 0.0, 0.0, 0.0, 0.0, 0.0, 0.0, 0.0, 0.0, 0.0, 0.0, 0.0, 0.0, 0.0, 0.0, 0.0, 0.0, 0.0, 0.0, 0.0, 0.0, 0.0, 0.0, 0.0, 0.0, 0.0, 0.0, 0.0, 0.0, 0.0, 0.0, 0.0, 0.0, 0.0, 0.0, 0.0, 0.0, 0.0, 0.0, 0.0, 0.0, 0.0, 0.0, 0.0, 0.0, 0.0, 0.0, 0.0, 0.0, 0.0, 0.0, 0.0, 0.0, 0.0, 0.0, 0.0, 0.0, 0.0, 0.0, 0.0, 0.0, 0.0, 0.0, 0.0, 0.0, 0.0, 0.0, 0.0, 0.0, 0.0, 0.0, 0.0, 0.0, 0.0, 0.0, 0.0, 0.0, 0.0, 0.0, 0.0, 0.0, 0.0, 0.0, 0.0, 0.0, 0.0, 0.0, 0.0, 0.0, 0.0, 0.0, 0.0, 0.0, 0.0, 0.0, 0.0, 0.0, 0.0, 0.0, 0.0, 0.0, 0.0, 0.0, 0.0, 0.0, 0.0, 0.0, 0.0, 0.0, 0.0, 0.0, 0.0, 0.0, 0.0, 0.0, 0.0, 0.0, 0.0, 0.0, 0.0, 0.0, 0.0, 0.0, 0.0, 0.0, 0.0, 0.0, 0.0, 0.0, 0.0, 0.0, 0.0, 0.0, 0.0, 0.0, 0.0, 0.0, 0.0, 0.0, 0.0, 0.0, 0.0, 0.0, 0.0, 0.0, 0.0, 0.0, 0.0, 0.0, 0.0, 0.0, 0.0, 0.0, 0.0, 0.0, 0.0, 0.0, 0.0, 0.0, 0.0, 0.0, 0.0, 0.0, 0.0, 0.0, 0.0, 0.0, 0.0, 0.0, 0.0, 0.0, 0.0, 0.0, 0.0, 0.0, 0.0, 0.0, 0.0, 0.0, 0.0, 0.0, 0.0, 0.0, 0.0, 0.0, 0.0, 0.0, 0.0, 0.0, 0.0, 0.0, 0.0, 0.0, 0.0, 0.0, 0.0, 0.0, 0.0, 0.0, 0.0, 0.0, 0.0, 0.0, 0.0, 0.0, 0.0, 0.0, 0.0, 0.0, 0.0, 0.0, 0.0, 0.0, 0.0, 0.0, 0.0, 0.0, 0.0, 0.0, 0.0, 0.0, 0.0, 0.0, 0.0, 0.0, 0.0, 0.0, 0.0, 0.0, 0.0, 0.0, 0.0, 0.0, 0.0, 0.0, 0.0, 0.0, 0.0, 0.0, 0.0, 0.0, 0.0, 0.0, 0.0, 0.0, 0.0, 0.0, 0.0, 0.0, 0.0, 0.0, 0.0, 0.0, 0.0, 0.0, 0.0, 0.0, 0.0, 0.0, 0.0, 0.0, 0.0, 0.0, 0.0, 0.0, 0.0, 0.0, 0.0, 0.0, 0.0, 0.0, 0.0, 0.0, 0.0, 0.0, 0.0, 0.0, 0.0, 0.0, 0.0, 0.0, 0.0, 0.0, 0.0, 0.0, 0.0, 0.0, 0.0, 0.0, 0.0, 0.0, 0.0, 0.0, 0.0, 0.0, 0.0, 0.0, 0.0, 0.0, 0.0, 0.0, 0.0, 0.0, 0.0, 0.0, 0.0, 0.0, 0.0, 0.0, 0.0, 0.0, 0.0, 0.0, 0.0, 0.0, 0.0, 0.0, 0.0, 0.0, 0.0, 0.0, 0.0, 0.0, 0.0, 0.0, 0.0, 0.0, 0.0, 0.0, 0.0, 0.0, 0.0, 0.0, 0.0, 0.0, 0.0, 0.0, 0.0, 0.0, 0.0, 0.0, 0.0, 0.0, 0.0, 0.0, 0.0, 0.0, 0.0, 0.0, 0.0, 0.0, 0.0, 0.0, 0.0, 0.0, 0.0, 0.0, 0.0, 0.0, 0.0, 0.0, 0.0, 0.0, 0.0, 0.0, 0.0, 0.0, 0.0, 0.0, 0.0, 0.0, 0.0, 0.0, 0.0, 0.0, 0.0, 0.0, 0.0, 0.0, 0.0, 0.0, 0.0, 0.0, 0.0, 0.0, 0.0, 0.0, 0.0, 0.0, 0.0, 0.0, 0.0, 0.0, 0.0, 0.0, 0.0, 0.0, 0.0, 0.0, 0.0, 0.0, 0.0, 0.0, 0.0, 0.0, 0.0, 0.0, 0.0, 0.0, 0.0, 0.0, 0.0, 0.0, 0.0, 0.0, 0.0, 0.0, 0.0, 0.0, 0.0, 0.0, 0.0, 0.0, 0.0, 0.0, 0.0, 0.0, 0.0, 0.0, 0.0, 0.0, 0.0, 0.0, 0.0, 0.0, 0.0, 0.0, 0.0, 0.0, 0.0, 0.0, 0.0, 0.0, 0.0, 0.0, 0.0, 0.0, 0.0, 0.0, 0.0, 0.0, 0.0, 0.0, 0.0, 0.0, 0.0, 0.0, 0.0, 0.0, 0.0, 0.0, 0.0, 0.0, 0.0, 0.0, 0.0, 0.0, 0.0, 0.0, 0.0, 0.0, 0.0, 0.0, 0.0, 0.0, 0.0, 0.0, 0.0, 0.0, 0.0, 0.0, 0.0, 0.0, 0.0, 0.0, 0.0, 0.0, 0.0, 0.0, 0.0, 0.0, 0.0, 0.0, 0.0, 0.0, 0.0, 0.0, 0.0, 0.0, 0.0, 0.0, 0.0, 0.0, 0.0, 0.0, 0.0, 0.0, 0.0, 0.0, 0.0, 0.0, 0.0, 0.0, 0.0, 0.0, 0.0, 0.0, 0.0, 0.0, 0.0, 0.0, 0.0, 0.0, 0.0, 0.0, 0.0, 0.0, 0.0, 0.0, 0.0, 0.0, 0.0, 0.0, 0.0, 0.0, 0.0, 0.0, 0.0, 0.0, 0.0, 0.0, 0.0, 0.0, 0.0, 0.0, 0.0, 0.0, 0.0, 0.0, 0.0, 0.0, 0.0, 0.0, 0.0, 0.0, 0.0, 0.0, 0.0, 0.0, 0.0, 0.0, 0.0, 0.0, 0.0, 0.0, 0.0, 0.0, 0.0, 0.0, 0.0, 0.0, 0.0, 0.0, 0.0, 0.0, 0.0, 0.0, 0.0, 0.0, 0.0, 0.0, 0.0, 0.0, 0.0, 0.0, 0.0, 0.0, 0.0, 0.0, 0.0, 0.0, 0.0, 0.0, 0.0, 0.0, 0.0, 0.0, 0.0, 0.0, 0.0, 0.0, 0.0, 0.0, 0.0, 0.0, 0.0, 0.0, 0.0, 0.0, 0.0, 0.0, 0.0, 0.0, 0.0, 0.0, 0.0, 0.0, 0.0, 0.0, 0.0, 0.0, 0.0, 0.0, 0.0, 0.0, 0.0, 0.0, 0.0, 0.0, 0.0, 0.0, 0.0, 0.0, 0.0, 0.0, 0.0, 0.0, 0.0, 0.0, 0.0, 0.0, 0.0, 0.0, 0.0, 0.0, 0.0, 0.0, 0.0, 0.0, 0.0, 0.0, 0.0, 0.0, 0.0, 0.0, 0.0, 0.0, 0.0, 0.0, 0.0, 0.0, 0.0, 0.0, 0.0, 0.0, 0.0, 0.0, 0.0, 0.0, 0.0, 0.0, 0.0, 0.0, 0.0, 0.0, 0.0, 0.0, 0.0, 0.0, 0.0, 0.0, 0.0, 0.0, 0.0, 0.0, 0.0, 0.0, 0.0, 0.0, 0.0, 0.0, 0.0, 0.0, 0.0, 0.0, 0.0, 0.0, 0.0, 0.0, 0.0, 0.0, 0.0, 0.0, 0.0, 0.0, 0.0, 0.0, 0.0, 0.0, 0.0, 0.0, 0.0, 0.0, 0.0, 0.0, 0.0, 0.0, 0.0, 0.0, 0.0, 0.0, 0.0, 0.0, 0.0, 0.0, 0.0, 0.0, 0.0, 0.0, 0.0, 0.0, 0.0, 0.0, 0.0, 0.0, 0.0, 0.0, 0.0, 0.0, 0.0, 0.0, 0.0, 0.0, 0.0, 0.0, 0.0, 0.0, 0.0, 0.0, 0.0, 0.0, 0.0, 0.0, 0.0, 0.0, 0.0, 0.0, 0.0, 0.0, 0.0, 0.0, 0.0, 0.0, 0.0, 0.0, 0.0, 0.0, 0.0, 0.0, 0.0, 0.0, 0.0, 0.0, 0.0, 0.0, 0.0, 0.0, 0.0, 0.0, 0.0, 0.0, 0.0, 0.0, 0.0, 0.0, 0.0, 0.0, 0.0, 0.0, 0.0, 0.0, 0.0, 0.0, 0.0, 0.0, 0.0, 0.0, 0.0, 0.0, 0.0, 0.0, 0.0, 0.0, 0.0, 0.0, 0.0, 0.0, 0.0, 0.0, 0.0, 0.0, 0.0, 0.0, 0.0, 0.0, 0.0, 0.0, 0.0, 0.0, 0.0, 0.0, 0.0, 0.0, 0.0, 0.0, 0.0, 0.0, 0.0, 0.0, 0.0, 0.0, 0.0, 0.0, 0.0, 0.0, 0.0, 0.0, 0.0, 0.0, 0.0, 0.0, 0.0, 0.0, 0.0, 0.0, 0.0, 0.0, 0.0, 0.0, 0.0, 0.0, 0.0, 0.0, 0.0, 0.0, 0.0, 0.0, 0.0, 0.0, 0.0, 0.0, 0.0, 0.0, 0.0, 0.0, 0.0, 0.0, 0.0, 0.0, 0.0, 0.0, 0.0, 0.0, 0.0, 0.0, 0.0, 0.0, 0.0, 0.0, 0.0, 0.0, 0.0, 0.0, 0.0, 0.0, 0.0, 0.0, 0.0, 0.0, 0.0, 0.0, 0.0, 0.0, 0.0, 0.0, 0.0, 0.0, 0.0, 0.0, 0.0, 0.0, 0.0, 0.0, 0.0, 0.0, 0.0, 0.0, 0.0, 0.0, 0.0, 0.0, 0.0, 0.0, 0.0, 0.0, 0.0, 0.0, 0.0, 0.0, 0.0, 0.0, 0.0, 0.0, 0.0, 0.0, 0.0, 0.0, 0.0, 0.0, 0.0, 0.0, 0.0, 0.0, 0.0, 0.0, 0.0, 0.0, 0.0, 0.0, 0.0, 0.0, 0.0, 0.0, 0.0, 0.0, 0.0, 0.0, 0.0, 0.0, 0.0, 0.0, 0.0, 0.0, 0.0, 0.0, 0.0, 0.0, 0.0, 0.0, 0.0, 0.0, 0.0, 0.0, 0.0, 0.0, 0.0, 0.0, 0.0, 0.0, 0.0, 0.0, 0.0, 0.0, 0.0, 0.0, 0.0, 0.0, 0.0, 0.0, 0.0, 0.0, 0.0, 0.0, 0.0, 0.0, 0.0, 0.0, 0.0, 0.0, 0.0, 0.0, 0.0, 0.0, 0.0, 0.0, 0.0, 0.0, 0.0, 0.0, 0.0, 0.0, 0.0, 0.0, 0.0, 0.0, 0.0, 0.0, 0.0, 0.0, 0.0, 0.0, 0.0, 0.0, 0.0, 0.0, 0.0, 0.0, 0.0, 0.0, 0.0, 0.0, 0.0, 0.0, 0.0, 0.0, 0.0, 0.0, 0.0, 0.0, 0.0, 0.0, 0.0, 0.0, 0.0, 0.0, 0.0, 0.0, 0.0, 0.0, 0.0, 0.0, 0.0, 0.0, 0.0, 0.0, 0.0, 0.0, 0.0, 0.0, 0.0, 0.0, 0.0, 0.0, 0.0, 0.0, 0.0, 0.0, 0.0, 0.0, 0.0, 0.0, 0.0, 0.0, 0.0, 0.0, 0.0, 0.0, 0.0, 0.0, 0.0, 0.0, 0.0, 0.0, 0.0, 0.0, 0.0, 0.0, 0.0, 0.0, 0.0, 0.0, 0.0, 0.0, 0.0, 0.0, 0.0, 0.0, 0.0, 0.0, 0.0, 0.0, 0.0, 0.0, 0.0, 0.0, 0.0, 0.0, 0.0, 0.0, 0.0, 0.0, 0.0, 0.0, 0.0, 0.0, 0.0, 0.0, 0.0, 0.0, 0.0, 0.0, 0.0, 0.0, 0.0, 0.0, 0.0, 0.0, 0.0, 0.0, 0.0, 0.0, 0.0, 0.0, 0.0, 0.0, 0.0, 0.0, 0.0, 0.0, 0.0, 0.0, 0.0, 0.0, 0.0, 0.0, 0.0, 0.0, 0.0, 0.0, 0.0, 0.0, 0.0, 0.0, 0.0, 0.0, 0.0, 0.0, 0.0, 0.0, 0.0, 0.0, 0.0, 0.0, 0.0, 0.0, 0.0, 0.0, 0.0, 0.0, 0.0, 0.0, 0.0, 0.0, 0.0, 0.0, 0.0, 0.0, 0.0, 0.0, 0.0, 0.0, 0.0, 0.0, 0.0, 0.0, 0.0, 0.0, 0.0, 0.0, 0.0, 0.0, 0.0, 0.0, 0.0, 0.0, 0.0, 0.0, 0.0, 0.0, 0.0, 0.0, 0.0, 0.0, 0.0, 0.0, 0.0, 0.0, 0.0, 0.0, 0.0, 0.0, 0.0, 0.0, 0.0, 0.0, 0.0, 0.0, 0.0, 0.0, 0.0, 0.0, 0.0, 0.0, 0.0, 0.0, 0.0, 0.0, 0.0, 0.0, 0.0, 0.0, 0.0, 0.0, 0.0, 0.0, 0.0, 0.0, 0.0, 0.0, 0.0, 0.0, 0.0, 0.0, 0.0, 0.0, 0.0, 0.0, 0.0, 0.0, 0.0, 0.0, 0.0, 0.0, 0.0, 0.0, 0.0, 0.0, 0.0, 0.0, 0.0, 0.0, 0.0, 0.0, 0.0, 0.0, 0.0, 0.0, 0.0, 0.0, 0.0, 0.0, 0.0, 0.0, 0.0, 0.0, 0.0, 0.0, 0.0, 0.0, 0.0, 0.0, 0.0, 0.0, 0.0, 0.0, 0.0, 0.0, 0.0, 0.0, 0.0, 0.0, 0.0, 0.0, 0.0, 0.0, 0.0, 0.0, 0.0, 0.0, 0.0, 0.0, 0.0, 0.0, 0.0, 0.0, 0.0, 0.0, 0.0, 0.0, 0.0, 0.0, 0.0, 0.0, 0.0, 0.0, 0.0, 0.0, 0.0, 0.0, 0.0, 0.0, 0.0, 0.0, 0.0, 0.0, 0.0, 0.0, 0.0, 0.0, 0.0, 0.0, 0.0, 0.0, 0.0, 0.0, 0.0, 0.0, 0.0, 0.0, 0.0, 0.0, 0.0, 0.0, 0.0, 0.0, 0.0, 0.0, 0.0, 0.0, 0.0, 0.0, 0.0, 0.0, 0.0, 0.0, 0.0, 0.0, 0.0, 0.0, 0.0, 0.0, 0.0, 0.0, 0.0, 0.0, 0.0, 0.0, 0.0, 0.0, 0.0, 0.0, 0.0, 0.0, 0.0, 0.0, 0.0, 0.0, 0.0, 0.0, 0.0, 0.0, 0.0, 0.0, 0.0, 0.0, 0.0, 0.0, 0.0, 0.0, 0.0, 0.0, 0.0, 0.0, 0.0, 0.0, 0.0, 0.0, 0.0, 0.0, 0.0, 0.0, 0.0, 0.0, 0.0, 0.0, 0.0, 0.0, 0.0, 0.0, 0.0, 0.0, 0.0, 0.0, 0.0, 0.0, 0.0, 0.0, 0.0, 0.0, 0.0, 0.0, 0.0, 0.0, 0.0, 0.0, 0.0, 0.0, 0.0, 0.0, 0.0, 0.0, 0.0, 0.0, 0.0, 0.0, 0.0, 0.0, 0.0, 0.0, 0.0, 0.0, 0.0, 0.0, 0.0, 0.0, 0.0, 0.0, 0.0, 0.0, 0.0, 0.0, 0.0, 0.0, 0.0, 0.0, 0.0, 0.0, 0.0, 0.0, 0.0, 0.0, 0.0, 0.0, 0.0, 0.0, 0.0, 0.0, 0.0, 0.0, 0.0, 0.0, 0.0, 0.0, 0.0, 0.0, 0.0, 0.0, 0.0, 0.0, 0.0, 0.0, 0.0, 0.0, 0.0, 0.0, 0.0, 0.0, 0.0, 0.0, 0.0, 0.0, 0.0, 0.0, 0.0, 0.0, 0.0, 0.0, 0.0, 0.0, 0.0, 0.0, 0.0, 0.0, 0.0, 0.0, 0.0, 0.0, 0.0, 0.0, 0.0, 0.0, 0.0, 0.0, 0.0, 0.0, 0.0, 0.0, 0.0, 0.0, 0.0, 0.0, 0.0, 0.0, 0.0, 0.0, 0.0, 0.0, 0.0, 0.0, 0.0, 0.0, 0.0, 0.0, 0.0, 0.0, 0.0, 0.0, 0.0, 0.0, 0.0, 0.0, 0.0, 0.0, 0.0, 0.0, 0.0, 0.0, 0.0, 0.0, 0.0, 0.0, 0.0, 0.0, 0.0, 0.0, 0.0, 0.0, 0.0, 0.0, 0.0, 0.0, 0.0, 0.0, 0.0, 0.0, 0.0, 0.0, 0.0, 0.0, 0.0, 0.0, 0.0, 0.0, 0.0, 0.0, 0.0, 0.0, 0.0, 0.0, 0.0, 0.0, 0.0, 0.0, 0.0, 0.0, 0.0, 0.0, 0.0, 0.0, 0.0, 0.0, 0.0, 0.0, 0.0, 0.0, 0.0, 0.0, 0.0, 0.0, 0.0, 0.0, 0.0, 0.0, 0.0, 0.0, 0.0, 0.0, 0.0, 0.0, 0.0, 0.0, 0.0, 0.0, 0.0, 0.0, 0.0, 0.0, 0.0, 0.0, 0.0, 0.0, 0.0, 0.0, 0.0, 0.0, 0.0, 0.0, 0.0, 0.0, 0.0, 0.0, 0.0, 0.0, 0.0, 0.0, 0.0, 0.0, 0.0, 0.0, 0.0, 0.0, 0.0, 0.0, 0.0, 0.0, 0.0, 0.0, 0.0, 0.0, 0.0, 0.0, 0.0, 0.0, 0.0, 0.0, 0.0, 0.0, 0.0, 0.0, 0.0, 0.0, 0.0, 0.0, 0.0, 0.0, 0.0, 0.0, 0.0, 0.0, 0.0, 0.0, 0.0, 0.0, 0.0, 0.0, 0.0, 0.0, 0.0, 0.0, 0.0, 0.0, 0.0, 0.0, 0.0, 0.0, 0.0, 0.0, 0.0, 0.0, 0.0, 0.0, 0.0, 0.0, 0.0, 0.0, 0.0, 0.0, 0.0, 0.0, 0.0, 0.0, 0.0, 0.0, 0.0, 0.0, 0.0, 0.0, 0.0, 0.0, 0.0, 0.0, 0.0, 0.0, 0.0, 0.0, 0.0, 0.0, 0.0, 0.0, 0.0, 0.0, 0.0, 0.0, 0.0, 0.0, 0.0, 0.0, 0.0, 0.0, 0.0, 0.0, 0.0, 0.0, 0.0, 0.0, 0.0, 0.0, 0.0, 0.0, 0.0, 0.0, 0.0, 0.0, 0.0, 0.0, 0.0, 0.0, 0.0, 0.0, 0.0, 0.0, 0.0, 0.0, 0.0, 0.0, 0.0, 0.0, 0.0, 0.0, 0.0, 0.0, 0.0, 0.0, 0.0, 0.0, 0.0, 0.0, 0.0, 0.0, 0.0, 0.0, 0.0, 0.0, 0.0, 0.0, 0.0, 0.0, 0.0, 0.0, 0.0, 0.0, 0.0, 0.0, 0.0, 0.0, 0.0, 0.0, 0.0, 0.0, 0.0, 0.0, 0.0, 0.0, 0.0, 0.0, 0.0, 0.0, 0.0, 0.0, 0.0, 0.0, 0.0, 0.0, 0.0, 0.0, 0.0, 0.0, 0.0, 0.0, 0.0, 0.0, 0.0, 0.0, 0.0, 0.0, 0.0, 0.0, 0.0, 0.0, 0.0, 0.0, 0.0, 0.0, 0.0, 0.0, 0.0, 0.0, 0.0, 0.0, 0.0, 0.0, 0.0, 0.0, 0.0, 0.0, 0.0, 0.0, 0.0, 0.0, 0.0, 0.0, 0.0, 0.0, 0.0, 0.0, 0.0, 0.0, 0.0, 0.0, 0.0, 0.0, 0.0, 0.0, 0.0, 0.0, 0.0, 0.0, 0.0, 0.0, 0.0, 0.0, 0.0, 0.0, 0.0, 0.0, 0.0, 0.0, 0.0, 0.0, 0.0, 0.0, 0.0, 0.0, 0.0, 0.0, 0.0, 0.0, 0.0, 0.0, 0.0, 0.0, 0.0, 0.0, 0.0, 0.0, 0.0, 0.0, 0.0, 0.0, 0.0, 0.0, 0.0, 0.0, 0.0, 0.0, 0.0, 0.0, 0.0, 0.0, 0.0, 0.0, 0.0, 0.0, 0.0, 0.0, 0.0, 0.0, 0.0, 0.0, 0.0, 0.0, 0.0, 0.0, 0.0, 0.0, 0.0, 0.0, 0.0, 0.0, 0.0, 0.0, 0.0, 0.0, 0.0, 0.0, 0.0, 0.0, 0.0, 0.0, 0.0, 0.0, 0.0, 0.0, 0.0, 0.0, 0.0, 0.0, 0.0, 0.0, 0.0, 0.0, 0.0, 0.0, 0.0, 0.0, 0.0, 0.0, 0.0, 0.0, 0.0, 0.0, 0.0, 0.0, 0.0, 0.0, 0.0, 0.0, 0.0, 0.0, 0.0, 0.0, 0.0, 0.0, 0.0, 0.0, 0.0, 0.0, 0.0, 0.0, 0.0, 0.0, 0.0, 0.0, 0.0, 0.0, 0.0, 0.0, 0.0, 0.0, 0.0, 0.0, 0.0, 0.0, 0.0, 0.0, 0.0, 0.0, 0.0, 0.0, 0.0, 0.0, 0.0, 0.0, 0.0, 0.0, 0.0, 0.0, 0.0, 0.0, 0.0, 0.0, 0.0, 0.0, 0.0, 0.0, 0.0, 0.0, 0.0, 0.0, 0.0, 0.0, 0.0, 0.0, 0.0, 0.0, 0.0, 0.0, 0.0, 0.0, 0.0, 0.0, 0.0, 0.0, 0.0, 0.0, 0.0, 0.0, 0.0, 0.0, 0.0, 0.0, 0.0, 0.0, 0.0, 0.0, 0.0, 0.0, 0.0, 0.0, 0.0, 0.0, 0.0, 0.0, 0.0, 0.0, 0.0, 0.0, 0.0, 0.0, 0.0, 0.0, 0.0, 0.0, 0.0, 0.0, 0.0, 0.0, 0.0, 0.0, 0.0, 0.0, 0.0, 0.0, 0.0, 0.0, 0.0, 0.0, 0.0, 0.0, 0.0, 0.0, 0.0, 0.0, 0.0, 0.0, 0.0, 0.0, 0.0, 0.0, 0.0, 0.0, 0.0, 0.0, 0.0, 0.0, 0.0, 0.0, 0.0, 0.0, 0.0, 0.0, 0.0, 0.0, 0.0, 0.0, 0.0, 0.0, 0.0, 0.0, 0.0, 0.0, 0.0, 0.0, 0.0, 0.0, 0.0, 0.0, 0.0, 0.0, 0.0, 0.0, 0.0, 0.0, 0.0, 0.0, 0.0, 0.0, 0.0, 0.0, 0.0, 0.0, 0.0, 0.0, 0.0, 0.0, 0.0, 0.0, 0.0, 0.0, 0.0, 0.0, 0.0, 0.0, 0.0, 0.0, 0.0, 0.0, 0.0, 0.0, 0.0, 0.0, 0.0, 0.0, 0.0, 0.0, 0.0, 0.0, 0.0, 0.0, 0.0, 0.0, 0.0, 0.0, 0.0, 0.0, 0.0, 0.0, 0.0, 0.0, 0.0, 0.0, 0.0, 0.0, 0.0, 0.0, 0.0, 0.0, 0.0, 0.0, 0.0, 0.0, 0.0, 0.0, 0.0, 0.0, 0.0, 0.0, 0.0, 0.0, 0.0, 0.0, 0.0, 0.0, 0.0, 0.0, 0.0, 0.0, 0.0, 0.0, 0.0, 0.0, 0.0, 0.0, 0.0, 0.0, 0.0, 0.0, 0.0, 0.0, 0.0, 0.0, 0.0, 0.0, 0.0, 0.0, 0.0, 0.0, 0.0, 0.0, 0.0, 0.0, 0.0, 0.0, 0.0, 0.0, 0.0, 0.0, 0.0, 0.0, 0.0, 0.0, 0.0, 0.0, 0.0, 0.0, 0.0, 0.0, 0.0, 0.0, 0.0, 0.0, 0.0, 0.0, 0.0, 0.0, 0.0, 0.0, 0.0, 0.0, 0.0, 0.0, 0.0, 0.0, 0.0, 0.0, 0.0, 0.0, 0.0, 0.0, 0.0, 0.0, 0.0, 0.0, 0.0, 0.0, 0.0, 0.0, 0.0, 0.0, 0.0, 0.0, 0.0, 0.0, 0.0, 0.0, 0.0, 0.0, 0.0, 0.0, 0.0, 0.0, 0.0, 0.0, 0.0, 0.0, 0.0, 0.0, 0.0, 0.0, 0.0, 0.0, 0.0, 0.0, 0.0, 0.0, 0.0, 0.0, 0.0, 0.0, 0.0, 0.0, 0.0, 0.0, 0.0, 0.0, 0.0, 0.0, 0.0, 0.0, 0.0, 0.0, 0.0, 0.0, 0.0, 0.0, 0.0, 0.0, 0.0, 0.0, 0.0, 0.0, 0.0, 0.0, 0.0, 0.0, 0.0, 0.0, 0.0, 0.0, 0.0, 0.0, 0.0, 0.0, 0.0, 0.0, 0.0, 0.0, 0.0, 0.0, 0.0, 0.0, 0.0, 0.0, 0.0, 0.0, 0.0, 0.0, 0.0, 0.0, 0.0, 0.0, 0.0, 0.0, 0.0, 0.0, 0.0, 0.0, 0.0, 0.0, 0.0, 0.0, 0.0, 0.0, 0.0, 0.0, 0.0, 0.0, 0.0, 0.0, 0.0, 0.0, 0.0, 0.0, 0.0, 0.0, 0.0, 0.0, 0.0, 0.0, 0.0, 0.0, 0.0, 0.0, 0.0, 0.0, 0.0, 0.0, 0.0, 0.0, 0.0, 0.0, 0.0, 0.0, 0.0, 0.0, 0.0, 0.0, 0.0, 0.0, 0.0, 0.0, 0.0, 0.0, 0.0, 0.0, 0.0, 0.0, 0.0, 0.0, 0.0, 0.0, 0.0, 0.0, 0.0, 0.0, 0.0, 0.0, 0.0, 0.0, 0.0, 0.0, 0.0, 0.0, 0.0, 0.0, 0.0, 0.0, 0.0, 0.0, 0.0, 0.0])
me_cube_001.materials.append(mat_material)
me_cube_001.use_remesh_preserve_volume = False
me_cube_001.use_remesh_preserve_attributes = False
me_cube_001.use_mirror_vertex_groups = False
me_cube_001.update()

# ---- objects
ob_map = bpy.data.objects.new('Map', me_cube_001)
ob_lamp = bpy.data.objects.new('Lamp', light_lamp)
ob_camera = bpy.data.objects.new('Camera', cam_camera)

# ---- transforms, parenting, visibility, modifiers, constraints
ob_map.location = (0.0, 0.0, 0.0)
ob_map.lineart.crease_threshold = 0.0
ob_lamp.location = (4.076, 1.005, 5.904)
ob_lamp.rotation_euler = (0.6503, 0.05522, 1.866)
ob_lamp.lock_rotations_4d = False
ob_lamp.empty_display_type = 'ARROWS'
ob_lamp.color = (0.0, 0.0, 0.0, 0.0)
ob_lamp.hide_viewport = True
ob_lamp.lineart.crease_threshold = 0.0
ob_camera.location = (7.481, -6.508, 5.344)
ob_camera.rotation_euler = (1.109, 0.0, 0.8149)
ob_camera.lock_rotations_4d = False
ob_camera.empty_display_type = 'ARROWS'
ob_camera.color = (0.0, 0.0, 0.0, 0.0)
ob_camera.hide_viewport = True
ob_camera.display_type = 'WIRE'
ob_camera.lineart.crease_threshold = 0.0

# ---- collection membership
col_collection_1.objects.link(ob_map)
col_collection_1.objects.link(ob_lamp)
col_collection_1.objects.link(ob_camera)

# ---- scene / render settings (as saved in the file)
scene.camera = ob_camera
scene.frame_start = 1; scene.frame_end = 250; scene.frame_set(1)
scene.render.engine = 'CYCLES'
scene.render.resolution_percentage = 50
scene.render.dither_intensity = 0.0
scene.cycles.use_denoising = False
scene.cycles.samples = 128
scene.cycles.sampling_pattern = 'TABULATED_SOBOL'
scene.cycles.light_sampling_threshold = 0.0
scene.cycles.use_adaptive_sampling = False
scene.cycles.use_light_tree = False
scene.cycles.blur_glossy = 0.0
scene.cycles.sample_clamp_indirect = 0.0
scene.cycles.bake_type = 'AO'
scene.view_settings.view_transform = 'Standard'
bpy.context.view_layer.update()
